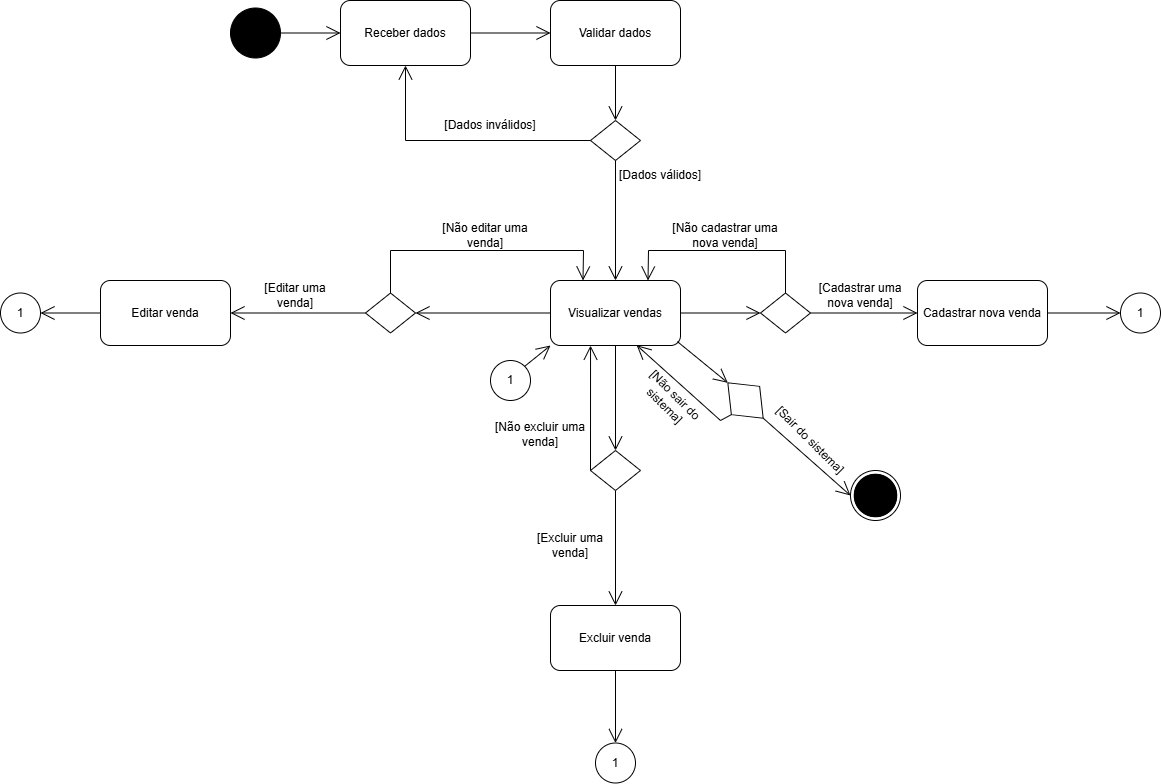

The diagram above was exported from draw.io. Its source (the exported page's mxGraphModel, read from the mxfile embedded in the PNG):
<mxGraphModel dx="3055" dy="1096" grid="1" gridSize="10" guides="1" tooltips="1" connect="1" arrows="1" fold="1" page="1" pageScale="1" pageWidth="827" pageHeight="1169" math="0" shadow="0">
  <root>
    <mxCell id="0" />
    <mxCell id="1" parent="0" />
    <mxCell id="P1O2uNW9Cz_XGZrX8G1k-12" value="" style="ellipse;shape=doubleEllipse;whiteSpace=wrap;html=1;aspect=fixed;" vertex="1" parent="1">
      <mxGeometry x="310" y="570" width="50" height="50" as="geometry" />
    </mxCell>
    <mxCell id="P1O2uNW9Cz_XGZrX8G1k-13" value="" style="ellipse;shape=doubleEllipse;whiteSpace=wrap;html=1;aspect=fixed;fillColor=#000000;" vertex="1" parent="1">
      <mxGeometry x="-310" y="107.5" width="50" height="50" as="geometry" />
    </mxCell>
    <mxCell id="P1O2uNW9Cz_XGZrX8G1k-14" value="" style="ellipse;shape=doubleEllipse;whiteSpace=wrap;html=1;aspect=fixed;fillColor=#000000;" vertex="1" parent="1">
      <mxGeometry x="313.75" y="573.75" width="42.5" height="42.5" as="geometry" />
    </mxCell>
    <mxCell id="P1O2uNW9Cz_XGZrX8G1k-15" value="Receber dados" style="rounded=1;whiteSpace=wrap;html=1;" vertex="1" parent="1">
      <mxGeometry x="-200" y="100" width="130" height="65" as="geometry" />
    </mxCell>
    <mxCell id="P1O2uNW9Cz_XGZrX8G1k-16" value="" style="endArrow=open;endFill=1;endSize=12;html=1;rounded=0;exitX=1;exitY=0.5;exitDx=0;exitDy=0;entryX=0;entryY=0.5;entryDx=0;entryDy=0;" edge="1" parent="1" source="P1O2uNW9Cz_XGZrX8G1k-13" target="P1O2uNW9Cz_XGZrX8G1k-15">
      <mxGeometry width="160" relative="1" as="geometry">
        <mxPoint x="-180" y="407.5" as="sourcePoint" />
        <mxPoint x="-20" y="407.5" as="targetPoint" />
      </mxGeometry>
    </mxCell>
    <mxCell id="P1O2uNW9Cz_XGZrX8G1k-17" value="Validar dados" style="rounded=1;whiteSpace=wrap;html=1;" vertex="1" parent="1">
      <mxGeometry x="10" y="100" width="130" height="65" as="geometry" />
    </mxCell>
    <mxCell id="P1O2uNW9Cz_XGZrX8G1k-18" value="" style="endArrow=open;endFill=1;endSize=12;html=1;rounded=0;exitX=1;exitY=0.5;exitDx=0;exitDy=0;entryX=0;entryY=0.5;entryDx=0;entryDy=0;" edge="1" parent="1" source="P1O2uNW9Cz_XGZrX8G1k-15" target="P1O2uNW9Cz_XGZrX8G1k-17">
      <mxGeometry width="160" relative="1" as="geometry">
        <mxPoint x="-250" y="143" as="sourcePoint" />
        <mxPoint x="-190" y="143" as="targetPoint" />
      </mxGeometry>
    </mxCell>
    <mxCell id="P1O2uNW9Cz_XGZrX8G1k-19" value="" style="rhombus;whiteSpace=wrap;html=1;" vertex="1" parent="1">
      <mxGeometry x="50" y="220" width="50" height="40" as="geometry" />
    </mxCell>
    <mxCell id="P1O2uNW9Cz_XGZrX8G1k-20" value="" style="endArrow=open;endFill=1;endSize=12;html=1;rounded=0;exitX=0.5;exitY=1;exitDx=0;exitDy=0;entryX=0.5;entryY=0;entryDx=0;entryDy=0;" edge="1" parent="1" source="P1O2uNW9Cz_XGZrX8G1k-17" target="P1O2uNW9Cz_XGZrX8G1k-19">
      <mxGeometry width="160" relative="1" as="geometry">
        <mxPoint x="-20" y="180" as="sourcePoint" />
        <mxPoint x="60" y="180" as="targetPoint" />
      </mxGeometry>
    </mxCell>
    <mxCell id="P1O2uNW9Cz_XGZrX8G1k-21" value="" style="endArrow=open;endFill=1;endSize=12;html=1;rounded=0;exitX=0;exitY=0.5;exitDx=0;exitDy=0;entryX=0.5;entryY=1;entryDx=0;entryDy=0;" edge="1" parent="1" source="P1O2uNW9Cz_XGZrX8G1k-19" target="P1O2uNW9Cz_XGZrX8G1k-15">
      <mxGeometry width="160" relative="1" as="geometry">
        <mxPoint x="-60" y="143" as="sourcePoint" />
        <mxPoint x="20" y="143" as="targetPoint" />
        <Array as="points">
          <mxPoint x="-135" y="240" />
        </Array>
      </mxGeometry>
    </mxCell>
    <mxCell id="P1O2uNW9Cz_XGZrX8G1k-22" value="[Dados inválidos]" style="text;strokeColor=none;align=center;fillColor=none;html=1;verticalAlign=middle;whiteSpace=wrap;rounded=0;" vertex="1" parent="1">
      <mxGeometry x="-110" y="210" width="120" height="30" as="geometry" />
    </mxCell>
    <mxCell id="P1O2uNW9Cz_XGZrX8G1k-23" value="" style="endArrow=open;endFill=1;endSize=12;html=1;rounded=0;exitX=0.5;exitY=1;exitDx=0;exitDy=0;entryX=0.5;entryY=0;entryDx=0;entryDy=0;" edge="1" parent="1" source="P1O2uNW9Cz_XGZrX8G1k-19" target="P1O2uNW9Cz_XGZrX8G1k-25">
      <mxGeometry width="160" relative="1" as="geometry">
        <mxPoint x="70" y="320" as="sourcePoint" />
        <mxPoint x="70" y="400" as="targetPoint" />
      </mxGeometry>
    </mxCell>
    <mxCell id="P1O2uNW9Cz_XGZrX8G1k-24" value="[Dados válidos]" style="text;strokeColor=none;align=center;fillColor=none;html=1;verticalAlign=middle;whiteSpace=wrap;rounded=0;" vertex="1" parent="1">
      <mxGeometry x="60" y="260" width="120" height="30" as="geometry" />
    </mxCell>
    <mxCell id="P1O2uNW9Cz_XGZrX8G1k-25" value="Visualizar vendas" style="rounded=1;whiteSpace=wrap;html=1;" vertex="1" parent="1">
      <mxGeometry x="10" y="380" width="130" height="65" as="geometry" />
    </mxCell>
    <mxCell id="P1O2uNW9Cz_XGZrX8G1k-26" value="Cadastrar nova venda" style="rounded=1;whiteSpace=wrap;html=1;" vertex="1" parent="1">
      <mxGeometry x="377" y="380" width="130" height="65" as="geometry" />
    </mxCell>
    <mxCell id="P1O2uNW9Cz_XGZrX8G1k-27" value="" style="endArrow=open;endFill=1;endSize=12;html=1;rounded=0;entryX=1;entryY=0.5;entryDx=0;entryDy=0;exitX=0;exitY=0.5;exitDx=0;exitDy=0;" edge="1" parent="1" source="P1O2uNW9Cz_XGZrX8G1k-32" target="P1O2uNW9Cz_XGZrX8G1k-28">
      <mxGeometry width="160" relative="1" as="geometry">
        <mxPoint x="-3.875" y="635" as="sourcePoint" />
        <mxPoint x="371" y="1240" as="targetPoint" />
      </mxGeometry>
    </mxCell>
    <mxCell id="P1O2uNW9Cz_XGZrX8G1k-28" value="Editar venda" style="rounded=1;whiteSpace=wrap;html=1;" vertex="1" parent="1">
      <mxGeometry x="-440" y="380" width="130" height="65" as="geometry" />
    </mxCell>
    <mxCell id="P1O2uNW9Cz_XGZrX8G1k-29" value="Excluir venda" style="rounded=1;whiteSpace=wrap;html=1;" vertex="1" parent="1">
      <mxGeometry x="10" y="705" width="130" height="65" as="geometry" />
    </mxCell>
    <mxCell id="P1O2uNW9Cz_XGZrX8G1k-30" value="" style="endArrow=open;endFill=1;endSize=12;html=1;rounded=0;exitX=0.5;exitY=1;exitDx=0;exitDy=0;entryX=0.5;entryY=0;entryDx=0;entryDy=0;" edge="1" parent="1" source="P1O2uNW9Cz_XGZrX8G1k-33" target="P1O2uNW9Cz_XGZrX8G1k-29">
      <mxGeometry width="160" relative="1" as="geometry">
        <mxPoint x="75.99999999999955" y="575" as="sourcePoint" />
        <mxPoint x="330.75" y="895" as="targetPoint" />
      </mxGeometry>
    </mxCell>
    <mxCell id="P1O2uNW9Cz_XGZrX8G1k-31" value="" style="endArrow=open;endFill=1;endSize=12;html=1;rounded=0;entryX=0;entryY=0.5;entryDx=0;entryDy=0;exitX=1;exitY=0.5;exitDx=0;exitDy=0;" edge="1" parent="1" source="P1O2uNW9Cz_XGZrX8G1k-48" target="P1O2uNW9Cz_XGZrX8G1k-12">
      <mxGeometry width="160" relative="1" as="geometry">
        <mxPoint x="240" y="520" as="sourcePoint" />
        <mxPoint x="95" y="920" as="targetPoint" />
      </mxGeometry>
    </mxCell>
    <mxCell id="P1O2uNW9Cz_XGZrX8G1k-32" value="" style="rhombus;whiteSpace=wrap;html=1;" vertex="1" parent="1">
      <mxGeometry x="-175" y="392.5" width="50" height="40" as="geometry" />
    </mxCell>
    <mxCell id="P1O2uNW9Cz_XGZrX8G1k-33" value="" style="rhombus;whiteSpace=wrap;html=1;" vertex="1" parent="1">
      <mxGeometry x="50" y="550" width="50" height="40" as="geometry" />
    </mxCell>
    <mxCell id="P1O2uNW9Cz_XGZrX8G1k-34" value="" style="rhombus;whiteSpace=wrap;html=1;" vertex="1" parent="1">
      <mxGeometry x="220" y="392.5" width="50" height="40" as="geometry" />
    </mxCell>
    <mxCell id="P1O2uNW9Cz_XGZrX8G1k-35" value="" style="endArrow=open;endFill=1;endSize=12;html=1;rounded=0;exitX=0;exitY=0.5;exitDx=0;exitDy=0;entryX=1;entryY=0.5;entryDx=0;entryDy=0;" edge="1" parent="1" source="P1O2uNW9Cz_XGZrX8G1k-25" target="P1O2uNW9Cz_XGZrX8G1k-32">
      <mxGeometry width="160" relative="1" as="geometry">
        <mxPoint x="-165" y="423" as="sourcePoint" />
        <mxPoint x="-115" y="470" as="targetPoint" />
      </mxGeometry>
    </mxCell>
    <mxCell id="P1O2uNW9Cz_XGZrX8G1k-36" value="[Editar uma venda]" style="text;strokeColor=none;align=center;fillColor=none;html=1;verticalAlign=middle;whiteSpace=wrap;rounded=0;" vertex="1" parent="1">
      <mxGeometry x="-295" y="380" width="100" height="30" as="geometry" />
    </mxCell>
    <mxCell id="P1O2uNW9Cz_XGZrX8G1k-37" value="" style="endArrow=open;endFill=1;endSize=12;html=1;rounded=0;exitX=0.5;exitY=0;exitDx=0;exitDy=0;entryX=0.25;entryY=0;entryDx=0;entryDy=0;" edge="1" parent="1" source="P1O2uNW9Cz_XGZrX8G1k-32" target="P1O2uNW9Cz_XGZrX8G1k-25">
      <mxGeometry width="160" relative="1" as="geometry">
        <mxPoint x="15" y="423" as="sourcePoint" />
        <mxPoint x="-115" y="423" as="targetPoint" />
        <Array as="points">
          <mxPoint x="-150" y="350" />
          <mxPoint x="43" y="350" />
        </Array>
      </mxGeometry>
    </mxCell>
    <mxCell id="P1O2uNW9Cz_XGZrX8G1k-38" value="[Não editar uma venda]" style="text;strokeColor=none;align=center;fillColor=none;html=1;verticalAlign=middle;whiteSpace=wrap;rounded=0;" vertex="1" parent="1">
      <mxGeometry x="-105" y="320" width="100" height="30" as="geometry" />
    </mxCell>
    <mxCell id="P1O2uNW9Cz_XGZrX8G1k-39" value="" style="endArrow=open;endFill=1;endSize=12;html=1;rounded=0;exitX=0.5;exitY=1;exitDx=0;exitDy=0;entryX=0.5;entryY=0;entryDx=0;entryDy=0;" edge="1" parent="1" source="P1O2uNW9Cz_XGZrX8G1k-25" target="P1O2uNW9Cz_XGZrX8G1k-33">
      <mxGeometry width="160" relative="1" as="geometry">
        <mxPoint x="245" y="520" as="sourcePoint" />
        <mxPoint x="230" y="718" as="targetPoint" />
      </mxGeometry>
    </mxCell>
    <mxCell id="P1O2uNW9Cz_XGZrX8G1k-40" value="" style="endArrow=open;endFill=1;endSize=12;html=1;rounded=0;exitX=0;exitY=0.5;exitDx=0;exitDy=0;entryX=0.308;entryY=1.002;entryDx=0;entryDy=0;entryPerimeter=0;" edge="1" parent="1" source="P1O2uNW9Cz_XGZrX8G1k-33" target="P1O2uNW9Cz_XGZrX8G1k-25">
      <mxGeometry width="160" relative="1" as="geometry">
        <mxPoint x="85" y="455" as="sourcePoint" />
        <mxPoint x="85" y="560" as="targetPoint" />
      </mxGeometry>
    </mxCell>
    <mxCell id="P1O2uNW9Cz_XGZrX8G1k-41" value="[Excluir uma venda]" style="text;strokeColor=none;align=center;fillColor=none;html=1;verticalAlign=middle;whiteSpace=wrap;rounded=0;" vertex="1" parent="1">
      <mxGeometry x="-20" y="630" width="100" height="30" as="geometry" />
    </mxCell>
    <mxCell id="P1O2uNW9Cz_XGZrX8G1k-42" value="[Não excluir uma venda]" style="text;strokeColor=none;align=center;fillColor=none;html=1;verticalAlign=middle;whiteSpace=wrap;rounded=0;" vertex="1" parent="1">
      <mxGeometry x="-50" y="518.75" width="100" height="30" as="geometry" />
    </mxCell>
    <mxCell id="P1O2uNW9Cz_XGZrX8G1k-43" value="" style="endArrow=open;endFill=1;endSize=12;html=1;rounded=0;exitX=1;exitY=0.5;exitDx=0;exitDy=0;entryX=0;entryY=0.5;entryDx=0;entryDy=0;" edge="1" parent="1" source="P1O2uNW9Cz_XGZrX8G1k-25" target="P1O2uNW9Cz_XGZrX8G1k-34">
      <mxGeometry width="160" relative="1" as="geometry">
        <mxPoint x="20" y="423" as="sourcePoint" />
        <mxPoint x="-115" y="423" as="targetPoint" />
      </mxGeometry>
    </mxCell>
    <mxCell id="P1O2uNW9Cz_XGZrX8G1k-44" value="" style="endArrow=open;endFill=1;endSize=12;html=1;rounded=0;exitX=1;exitY=0.5;exitDx=0;exitDy=0;entryX=0;entryY=0.5;entryDx=0;entryDy=0;" edge="1" parent="1" source="P1O2uNW9Cz_XGZrX8G1k-34" target="P1O2uNW9Cz_XGZrX8G1k-26">
      <mxGeometry width="160" relative="1" as="geometry">
        <mxPoint x="30" y="433" as="sourcePoint" />
        <mxPoint x="-105" y="433" as="targetPoint" />
      </mxGeometry>
    </mxCell>
    <mxCell id="P1O2uNW9Cz_XGZrX8G1k-45" value="" style="endArrow=open;endFill=1;endSize=12;html=1;rounded=0;exitX=0.5;exitY=0;exitDx=0;exitDy=0;entryX=0.75;entryY=0;entryDx=0;entryDy=0;" edge="1" parent="1" source="P1O2uNW9Cz_XGZrX8G1k-34" target="P1O2uNW9Cz_XGZrX8G1k-25">
      <mxGeometry width="160" relative="1" as="geometry">
        <mxPoint x="40" y="443" as="sourcePoint" />
        <mxPoint x="-95" y="443" as="targetPoint" />
        <Array as="points">
          <mxPoint x="245" y="350" />
          <mxPoint x="108" y="350" />
        </Array>
      </mxGeometry>
    </mxCell>
    <mxCell id="P1O2uNW9Cz_XGZrX8G1k-46" value="[Cadastrar uma nova venda]" style="text;strokeColor=none;align=center;fillColor=none;html=1;verticalAlign=middle;whiteSpace=wrap;rounded=0;" vertex="1" parent="1">
      <mxGeometry x="270" y="380" width="100" height="30" as="geometry" />
    </mxCell>
    <mxCell id="P1O2uNW9Cz_XGZrX8G1k-47" value="[Não cadastrar uma nova venda]" style="text;strokeColor=none;align=center;fillColor=none;html=1;verticalAlign=middle;whiteSpace=wrap;rounded=0;" vertex="1" parent="1">
      <mxGeometry x="120" y="320" width="130" height="30" as="geometry" />
    </mxCell>
    <mxCell id="P1O2uNW9Cz_XGZrX8G1k-48" value="" style="rhombus;whiteSpace=wrap;html=1;rotation=45;" vertex="1" parent="1">
      <mxGeometry x="180" y="480" width="50" height="40" as="geometry" />
    </mxCell>
    <mxCell id="P1O2uNW9Cz_XGZrX8G1k-49" value="" style="endArrow=open;endFill=1;endSize=12;html=1;rounded=0;exitX=0.976;exitY=0.94;exitDx=0;exitDy=0;entryX=0;entryY=0.5;entryDx=0;entryDy=0;exitPerimeter=0;" edge="1" parent="1" source="P1O2uNW9Cz_XGZrX8G1k-25" target="P1O2uNW9Cz_XGZrX8G1k-48">
      <mxGeometry width="160" relative="1" as="geometry">
        <mxPoint x="150" y="423" as="sourcePoint" />
        <mxPoint x="230" y="423" as="targetPoint" />
      </mxGeometry>
    </mxCell>
    <mxCell id="P1O2uNW9Cz_XGZrX8G1k-50" value="[Sair do sistema]" style="text;strokeColor=none;align=center;fillColor=none;html=1;verticalAlign=middle;whiteSpace=wrap;rounded=0;rotation=45;" vertex="1" parent="1">
      <mxGeometry x="220" y="525" width="100" height="30" as="geometry" />
    </mxCell>
    <mxCell id="P1O2uNW9Cz_XGZrX8G1k-51" value="" style="endArrow=open;endFill=1;endSize=12;html=1;rounded=0;exitX=0.5;exitY=1;exitDx=0;exitDy=0;entryX=0.663;entryY=0.996;entryDx=0;entryDy=0;entryPerimeter=0;" edge="1" parent="1" source="P1O2uNW9Cz_XGZrX8G1k-48" target="P1O2uNW9Cz_XGZrX8G1k-25">
      <mxGeometry width="160" relative="1" as="geometry">
        <mxPoint x="147" y="451" as="sourcePoint" />
        <mxPoint x="197" y="492" as="targetPoint" />
        <Array as="points">
          <mxPoint x="180" y="520" />
        </Array>
      </mxGeometry>
    </mxCell>
    <mxCell id="P1O2uNW9Cz_XGZrX8G1k-52" value="[Não sair do sistema]" style="text;strokeColor=none;align=center;fillColor=none;html=1;verticalAlign=middle;whiteSpace=wrap;rounded=0;rotation=45;" vertex="1" parent="1">
      <mxGeometry x="80" y="485" width="100" height="30" as="geometry" />
    </mxCell>
    <mxCell id="P1O2uNW9Cz_XGZrX8G1k-53" value="1" style="ellipse;whiteSpace=wrap;html=1;aspect=fixed;" vertex="1" parent="1">
      <mxGeometry x="-50" y="460" width="40" height="40" as="geometry" />
    </mxCell>
    <mxCell id="P1O2uNW9Cz_XGZrX8G1k-54" value="" style="endArrow=open;endFill=1;endSize=12;html=1;rounded=0;exitX=1;exitY=0;exitDx=0;exitDy=0;entryX=0;entryY=1;entryDx=0;entryDy=0;" edge="1" parent="1" source="P1O2uNW9Cz_XGZrX8G1k-53" target="P1O2uNW9Cz_XGZrX8G1k-25">
      <mxGeometry width="160" relative="1" as="geometry">
        <mxPoint x="85" y="455" as="sourcePoint" />
        <mxPoint x="85" y="560" as="targetPoint" />
      </mxGeometry>
    </mxCell>
    <mxCell id="P1O2uNW9Cz_XGZrX8G1k-55" value="1" style="ellipse;whiteSpace=wrap;html=1;aspect=fixed;" vertex="1" parent="1">
      <mxGeometry x="580" y="392.5" width="40" height="40" as="geometry" />
    </mxCell>
    <mxCell id="P1O2uNW9Cz_XGZrX8G1k-56" value="1" style="ellipse;whiteSpace=wrap;html=1;aspect=fixed;" vertex="1" parent="1">
      <mxGeometry x="55" y="842.5" width="40" height="40" as="geometry" />
    </mxCell>
    <mxCell id="P1O2uNW9Cz_XGZrX8G1k-57" value="1" style="ellipse;whiteSpace=wrap;html=1;aspect=fixed;" vertex="1" parent="1">
      <mxGeometry x="-540" y="392.5" width="40" height="40" as="geometry" />
    </mxCell>
    <mxCell id="P1O2uNW9Cz_XGZrX8G1k-58" value="" style="endArrow=open;endFill=1;endSize=12;html=1;rounded=0;exitX=0;exitY=0.5;exitDx=0;exitDy=0;entryX=1;entryY=0.5;entryDx=0;entryDy=0;" edge="1" parent="1" source="P1O2uNW9Cz_XGZrX8G1k-28" target="P1O2uNW9Cz_XGZrX8G1k-57">
      <mxGeometry width="160" relative="1" as="geometry">
        <mxPoint x="-165" y="423" as="sourcePoint" />
        <mxPoint x="-303.7646484375" y="420" as="targetPoint" />
      </mxGeometry>
    </mxCell>
    <mxCell id="P1O2uNW9Cz_XGZrX8G1k-59" value="" style="endArrow=open;endFill=1;endSize=12;html=1;rounded=0;exitX=0.5;exitY=1;exitDx=0;exitDy=0;entryX=0.5;entryY=0;entryDx=0;entryDy=0;" edge="1" parent="1" source="P1O2uNW9Cz_XGZrX8G1k-29" target="P1O2uNW9Cz_XGZrX8G1k-56">
      <mxGeometry width="160" relative="1" as="geometry">
        <mxPoint x="18.7646484375" y="793" as="sourcePoint" />
        <mxPoint x="-90" y="830" as="targetPoint" />
      </mxGeometry>
    </mxCell>
    <mxCell id="P1O2uNW9Cz_XGZrX8G1k-60" value="" style="endArrow=open;endFill=1;endSize=12;html=1;rounded=0;exitX=1;exitY=0.5;exitDx=0;exitDy=0;entryX=0;entryY=0.5;entryDx=0;entryDy=0;" edge="1" parent="1" source="P1O2uNW9Cz_XGZrX8G1k-26" target="P1O2uNW9Cz_XGZrX8G1k-55">
      <mxGeometry width="160" relative="1" as="geometry">
        <mxPoint x="588.7646484375" y="503" as="sourcePoint" />
        <mxPoint x="450" y="500" as="targetPoint" />
      </mxGeometry>
    </mxCell>
  </root>
</mxGraphModel>